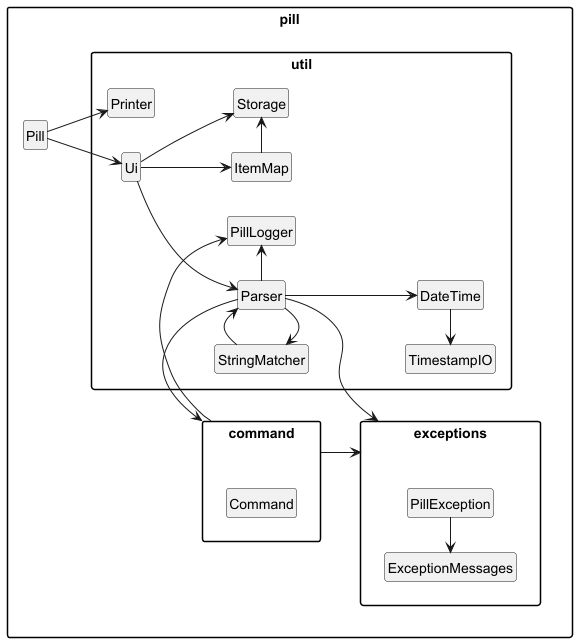

The diagram above was rendered by PlantUML. Its source (embedded in the PNG):
@startuml

hide circle
hide empty members
skinparam packageStyle rectangle

left to right direction

package "pill" {
    class Pill

    package "util" {
        class Ui
        class Parser
        class StringMatcher
        class Printer
        class Storage
        class ItemMap
        class DateTime
        class PillLogger
        class TimestampIO
    }

    package exceptions {
        class PillException
        class ExceptionMessages
    }
    package command {
        class Command
    }



    Pill --> Ui
    Pill --> Printer

    Ui --> Parser
    Ui --> ItemMap
    Ui --> Storage


    Parser --> command
    Parser -up> StringMatcher
    Parser --> DateTime
    DateTime -up> TimestampIO
    StringMatcher -> Parser
    Parser -> PillLogger
    command --> exceptions
    command -> PillLogger
    Parser --> exceptions

    ItemMap -> Storage

    PillException -left> ExceptionMessages

}



@enduml